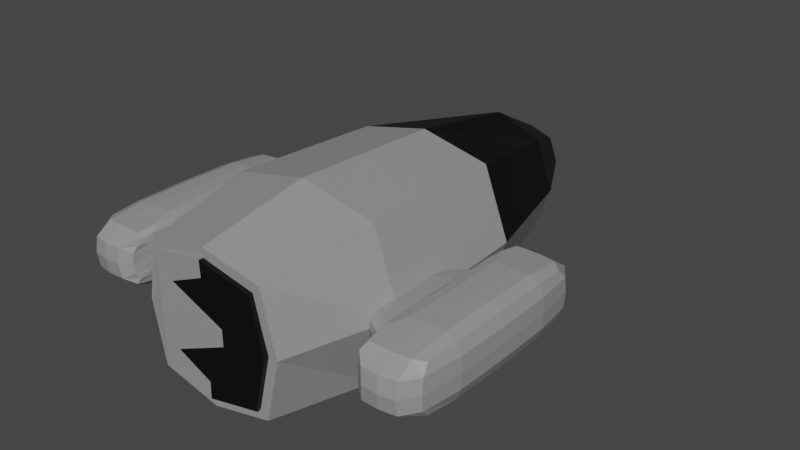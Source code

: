# Source: pruzkumnik.blend  (saved by Blender 3.6.11; exported with 4.5.12 LTS)
import bpy
from mathutils import Matrix  # noqa: F401  (used for matrix-valued properties, if any)

bpy.ops.wm.read_factory_settings(use_empty=True)
scene = bpy.context.scene
scene.name = 'Scene'

# ---- collections
col_collection = bpy.data.collections.new('Collection'); scene.collection.children.link(col_collection)

# ---- materials (node trees are filled in below, after node groups)
mat_kov_002 = bpy.data.materials.new('Kov.002')
mat_kov_002.alpha_threshold = 0.0
mat_kov_002.use_transparent_shadow = False
mat_kov_002.roughness = 0.5
mat_kov_002.line_color = (0.0, 0.0, 0.0, 1.0)
mat_sklo_002 = bpy.data.materials.new('Sklo.002')
mat_sklo_002.use_transparent_shadow = False

# ---- material node trees
mat_kov_002.use_nodes = True; mat_kov_002.node_tree.nodes.clear()
_N = mat_kov_002.node_tree.nodes; _L = mat_kov_002.node_tree.links
n0 = _N.new('ShaderNodeOutputMaterial'); n0.name = 'Material Output'; n0.location = (300, 300)
n1 = _N.new('ShaderNodeBsdfPrincipled'); n1.name = 'Principled BSDF'; n1.location = (10, 300)
n1.distribution = 'GGX'
n1.subsurface_method = 'RANDOM_WALK_SKIN'
n1.inputs[0].default_value = (0.3032, 0.3032, 0.3032, 1.0)
n1.inputs[3].default_value = 1.45
n1.inputs[27].default_value = (0.0, 0.0, 0.0, 1.0)
n1.inputs[28].default_value = 1.0
_L.new(n1.outputs[0], n0.inputs[0])
n0.is_active_output = True
mat_sklo_002.use_nodes = True; mat_sklo_002.node_tree.nodes.clear()
_N = mat_sklo_002.node_tree.nodes; _L = mat_sklo_002.node_tree.links
n0 = _N.new('ShaderNodeBsdfPrincipled'); n0.name = 'Principled BSDF'; n0.location = (10, 300)
n0.distribution = 'GGX'
n0.subsurface_method = 'RANDOM_WALK_SKIN'
n0.inputs[0].default_value = (0.0, 0.0, 0.0, 1.0)
n0.inputs[3].default_value = 1.45
n0.inputs[27].default_value = (0.0, 0.0, 0.0, 1.0)
n0.inputs[28].default_value = 1.0
n1 = _N.new('ShaderNodeOutputMaterial'); n1.name = 'Material Output'; n1.location = (300, 300)
_L.new(n0.outputs[0], n1.inputs[0])
n1.is_active_output = True

# ---- world
world_world = bpy.data.worlds.new('World'); scene.world = world_world
world_world.use_nodes = True; world_world.node_tree.nodes.clear()
_N = world_world.node_tree.nodes; _L = world_world.node_tree.links
n0 = _N.new('ShaderNodeOutputWorld'); n0.name = 'World Output'; n0.location = (300, 300)
n1 = _N.new('ShaderNodeBackground'); n1.name = 'Background'; n1.location = (10, 300)
n1.inputs[0].default_value = (0.05088, 0.05088, 0.05088, 1.0)
_L.new(n1.outputs[0], n0.inputs[0])
n0.is_active_output = True
world_world.color = (0.05088, 0.05088, 0.05088)
world_world.use_sun_shadow = False
world_world.sun_shadow_jitter_overblur = 0.0

# ---- meshes
me_cube_004 = bpy.data.meshes.new('Cube.004')
me_cube_004.from_pydata([(0.4964, -1.714, -0.4964), (0.4964, -1.714, 0.4964), (-0.4964, -1.714, -0.4964), (-0.4964, -1.714, 0.4964), (0.6051, -1.703, -1.679e-06), (8.225e-06, -1.721, -0.6051), (8.235e-06, -1.721, 0.6051), (-0.6051, -1.703, -1.679e-06), (8.237e-06, -1.701, -1.678e-06), (0.4964, -1.782, 0.4964), (0.6051, -1.77, -1.686e-06), (0.4964, -1.782, -0.4964), (-0.4964, -1.782, -0.4964), (8.218e-06, -1.789, -0.6051), (8.228e-06, -1.789, 0.6051), (-0.4964, -1.782, 0.4964), (-0.6051, -1.77, -1.686e-06), (-0.34, -1.779, 0.3026), (-0.34, -1.779, -0.3026), (8.229e-06, -1.784, 0.4539), (8.221e-06, -1.784, -0.4539), (0.17, -1.771, 0.07564), (0.17, -1.771, -0.07564), (0.66, 0.7955, -0.66), (0.66, 0.7955, 0.66), (0.57, -1.739, -0.57), (0.57, -1.739, 0.5699), (-0.66, 0.7955, -0.66), (-0.66, 0.7955, 0.66), (-0.5699, -1.739, -0.57), (-0.5699, -1.739, 0.5699), (0.2701, 2.427, -0.2701), (0.2701, 2.427, 0.2701), (-0.2701, 2.427, 0.2701), (-0.2701, 2.427, -0.2701), (0.7149, -0.6969, -0.7149), (0.9075, 0.7955, -1.675e-06), (0.7149, -0.6969, 0.7149), (0.6949, -1.726, -1.68e-06), (8.22e-06, -1.748, -0.6948), (8.231e-06, -1.748, 0.6948), (-0.6948, -1.726, -1.68e-06), (-0.7149, -0.6969, -0.7149), (-0.7149, -0.6969, 0.7149), (-0.9075, 0.7955, -1.679e-06), (8.611e-06, 0.7955, -0.8055), (8.61e-06, 0.7955, 0.8055), (0.2985, 2.52, -1.683e-06), (-0.2985, 2.52, -1.677e-06), (8.87e-06, 2.52, -0.2985), (8.875e-06, 2.52, 0.2985), (0.4605, 1.905, 0.4605), (-0.4605, 1.905, 0.4605), (-0.4605, 1.905, -0.4605), (0.4605, 1.905, -0.4605), (0.9838, -0.7178, -1.678e-06), (8.234e-06, -1.724, -1.678e-06), (-0.9837, -0.7178, -1.679e-06), (8.78e-06, 1.914, 0.627), (8.382e-06, -0.7178, -0.8732), (8.382e-06, -0.7178, 0.8732), (8.901e-06, 2.714, -1.679e-06), (-0.627, 1.914, -1.676e-06), (0.627, 1.914, -1.681e-06), (8.779e-06, 1.914, -0.627), (1.717, 0.3182, -0.2233), (1.717, 0.3182, 0.2233), (1.717, -1.301, -0.2233), (1.717, -1.301, 0.2233), (1.26, 0.4081, -0.2481), (1.26, 0.4081, 0.2481), (1.26, -1.391, -0.2481), (1.26, -1.391, 0.2481), (1.742, -0.4916, -0.2481), (1.742, 0.4081, -1.679e-06), (1.742, -0.4916, 0.2481), (1.742, -1.391, -1.679e-06), (1.487, -1.391, -0.2481), (1.487, -1.391, 0.2481), (1.239, -1.481, -1.679e-06), (1.239, -0.4916, -0.2729), (1.239, -0.4916, 0.2729), (1.239, 0.4981, -1.679e-06), (1.487, 0.4081, -0.2481), (1.487, 0.4081, 0.2481), (1.487, -0.4916, 0.2977), (1.487, -0.4916, -0.2977), (1.487, 0.5881, -1.679e-06), (1.487, -1.571, -1.68e-06), (1.791, -0.4916, -1.679e-06), (1.216, -1.436, -0.1488), (1.216, -1.032, -0.2605), (1.216, 0.04823, 0.2605), (1.216, 0.4531, -0.1488), (1.216, -1.436, 0.1488), (1.216, 0.04823, -0.2605), (1.216, -1.032, 0.2605), (1.216, 0.4531, 0.1488), (1.124, 0.1382, -1.679e-06), (1.124, -1.121, -1.679e-06), (1.124, -0.4916, -0.1737), (1.124, -0.4916, 0.1737), (1.144, -1.032, 0.1488), (1.144, -1.032, -0.1488), (1.144, 0.04823, -0.1488), (1.144, 0.04823, 0.1488), (0.8383, -0.9415, -1.679e-06), (0.7668, -0.4916, -1.679e-06), (0.8383, -0.4916, 0.124), (0.8383, -0.04175, -1.679e-06), (0.8383, -0.4916, -0.124), (0.8741, -0.8965, 0.1116), (0.8741, -0.8965, -0.1116), (0.8741, -0.08673, -0.1116), (0.8741, -0.08673, 0.1116), (-1.717, 0.3182, -0.2233), (-1.717, 0.3182, 0.2233), (-1.717, -1.301, -0.2233), (-1.717, -1.301, 0.2233), (-1.26, 0.4081, -0.2481), (-1.26, 0.4081, 0.2481), (-1.26, -1.391, -0.2481), (-1.26, -1.391, 0.2481), (-1.742, -0.4916, -0.2481), (-1.742, 0.4081, -1.679e-06), (-1.742, -0.4916, 0.2481), (-1.742, -1.391, -1.679e-06), (-1.487, -1.391, -0.2481), (-1.487, -1.391, 0.2481), (-1.239, -1.481, -1.68e-06), (-1.239, -0.4916, -0.2729), (-1.239, -0.4916, 0.2729), (-1.239, 0.4981, -1.678e-06), (-1.487, 0.4081, -0.2481), (-1.487, 0.4081, 0.2481), (-1.487, -0.4916, 0.2977), (-1.487, -0.4916, -0.2977), (-1.487, 0.5881, -1.679e-06), (-1.487, -1.571, -1.68e-06), (-1.791, -0.4916, -1.679e-06), (-1.216, -1.436, -0.1488), (-1.216, -1.032, -0.2605), (-1.216, 0.04823, 0.2605), (-1.216, 0.4531, -0.1488), (-1.216, -1.436, 0.1488), (-1.216, 0.04823, -0.2605), (-1.216, -1.032, 0.2605), (-1.216, 0.4531, 0.1488), (-1.124, 0.1382, -1.679e-06), (-1.124, -1.121, -1.679e-06), (-1.124, -0.4916, -0.1737), (-1.124, -0.4916, 0.1737), (-1.144, -1.032, 0.1488), (-1.144, -1.032, -0.1488), (-1.144, 0.04823, -0.1488), (-1.144, 0.04823, 0.1488), (-0.8383, -0.9415, -1.679e-06), (-0.7667, -0.4916, -1.679e-06), (-0.8383, -0.4916, 0.124), (-0.8383, -0.04175, -1.679e-06), (-0.8383, -0.4916, -0.124), (-0.874, -0.8965, 0.1116), (-0.874, -0.8965, -0.1116), (-0.874, -0.08673, -0.1116), (-0.874, -0.08673, 0.1116), (1.737, 0.01407, -0.2438), (1.737, 0.3927, 0.1394), (1.737, -0.9973, 0.2438), (1.737, -1.376, -0.1394), (1.632, -1.376, -0.2438), (1.339, -1.393, 0.2486), (1.236, -1.459, -0.199), (1.236, -1.214, -0.2667), (1.236, 0.2303, 0.2667), (1.236, 0.4756, -0.199), (1.339, 0.4102, -0.2487), (1.632, 0.3927, 0.2438), (1.737, -0.9973, -0.2438), (1.737, 0.3927, -0.1394), (1.737, 0.01407, 0.2438), (1.737, -1.376, 0.1394), (1.339, -1.393, -0.2487), (1.632, -1.376, 0.2438), (1.232, -1.474, 0.09251), (1.232, -0.1561, -0.2708), (1.232, -0.8272, 0.2708), (1.232, 0.4904, 0.09251), (1.632, 0.3927, -0.2438), (1.339, 0.4102, 0.2486), (1.485, 0.02574, 0.2915), (1.485, -1.009, 0.2915), (1.336, -0.4916, 0.2946), (1.635, -0.4916, 0.2915), (1.485, 0.02574, -0.2915), (1.485, -1.009, -0.2915), (1.635, -0.4916, -0.2915), (1.336, -0.4916, -0.2946), (1.635, 0.5656, -1.679e-06), (1.336, 0.5769, -1.678e-06), (1.485, 0.5656, -0.1426), (1.485, 0.5656, 0.1426), (1.192, 0.3182, -1.679e-06), (0.9814, -0.4916, 0.1488), (1.192, -0.4916, -0.2233), (0.9881, -0.04008, 0.1245), (1.336, -1.56, -1.679e-06), (1.635, -1.549, -1.679e-06), (1.485, -1.549, -0.1426), (1.485, -1.549, 0.1426), (1.785, -1.009, -1.679e-06), (1.785, 0.02574, -1.679e-06), (1.785, -0.4916, -0.1426), (1.785, -0.4916, 0.1426), (1.232, -1.474, -0.09251), (1.232, -0.8272, -0.2708), (1.232, -0.1561, 0.2708), (1.232, 0.4904, -0.09251), (1.236, -1.459, 0.199), (1.236, 0.2303, -0.2667), (1.236, -1.214, 0.2667), (1.236, 0.4756, 0.199), (0.9814, -0.4916, -0.1488), (1.192, -1.301, -1.678e-06), (0.9881, -0.9432, -0.1245), (1.192, -0.4916, 0.2233), (1.127, -0.7597, 0.1711), (1.194, -1.286, 0.1488), (1.127, -1.112, 0.0739), (1.194, -1.032, 0.2191), (1.127, -0.7597, -0.1711), (1.194, -1.286, -0.1488), (1.194, -1.032, -0.2191), (1.127, -1.112, -0.07391), (1.194, 0.303, -0.1488), (1.127, -0.2236, -0.1711), (1.194, 0.04823, -0.2191), (1.127, 0.1288, -0.07391), (1.194, 0.303, 0.1488), (1.127, -0.2236, 0.1711), (1.127, 0.1288, 0.0739), (1.194, 0.04823, 0.2191), (0.7757, -0.7503, -1.679e-06), (0.7757, -0.4916, 0.07132), (0.7757, -0.2329, -1.679e-06), (0.7757, -0.4916, -0.07132), (0.8444, -0.7445, 0.1219), (0.8444, -0.9338, 0.06971), (0.8444, -0.7445, -0.1219), (0.8444, -0.9338, -0.06972), (0.8444, -0.2388, -0.1219), (0.8444, -0.04945, -0.06972), (0.8444, -0.2388, 0.1219), (0.8444, -0.04945, 0.06971), (0.9881, -0.9432, 0.1245), (0.9814, -1.032, -1.679e-06), (0.9881, -0.04008, -0.1245), (0.9814, 0.04823, -1.679e-06), (-1.737, 0.01407, -0.2438), (-1.737, 0.3927, 0.1394), (-1.737, -0.9973, 0.2438), (-1.737, -1.376, -0.1394), (-1.632, -1.376, -0.2438), (-1.339, -1.393, 0.2486), (-1.236, -1.459, -0.199), (-1.236, -1.214, -0.2667), (-1.236, 0.2303, 0.2667), (-1.236, 0.4756, -0.199), (-1.339, 0.4102, -0.2487), (-1.632, 0.3927, 0.2438), (-1.737, -0.9973, -0.2438), (-1.737, 0.3927, -0.1394), (-1.737, 0.01407, 0.2438), (-1.737, -1.376, 0.1394), (-1.339, -1.393, -0.2487), (-1.632, -1.376, 0.2438), (-1.232, -1.474, 0.09251), (-1.232, -0.1561, -0.2708), (-1.232, -0.8272, 0.2708), (-1.232, 0.4904, 0.09251), (-1.632, 0.3927, -0.2438), (-1.339, 0.4102, 0.2486), (-1.485, 0.02574, 0.2915), (-1.485, -1.009, 0.2915), (-1.336, -0.4916, 0.2946), (-1.635, -0.4916, 0.2915), (-1.485, 0.02574, -0.2915), (-1.485, -1.009, -0.2915), (-1.635, -0.4916, -0.2915), (-1.336, -0.4916, -0.2946), (-1.635, 0.5656, -1.679e-06), (-1.336, 0.5769, -1.678e-06), (-1.485, 0.5656, -0.1426), (-1.485, 0.5656, 0.1426), (-1.192, 0.3182, -1.68e-06), (-0.9813, -0.4916, 0.1488), (-1.192, -0.4916, -0.2233), (-0.9881, -0.04008, 0.1245), (-1.336, -1.56, -1.68e-06), (-1.635, -1.549, -1.679e-06), (-1.485, -1.549, -0.1426), (-1.485, -1.549, 0.1426), (-1.785, -1.009, -1.679e-06), (-1.785, 0.02574, -1.679e-06), (-1.785, -0.4916, -0.1426), (-1.785, -0.4916, 0.1426), (-1.232, -1.474, -0.09251), (-1.232, -0.8272, -0.2708), (-1.232, -0.1561, 0.2708), (-1.232, 0.4904, -0.09251), (-1.236, -1.459, 0.199), (-1.236, 0.2303, -0.2667), (-1.236, -1.214, 0.2667), (-1.236, 0.4756, 0.199), (-0.9813, -0.4916, -0.1488), (-1.192, -1.301, -1.679e-06), (-0.9881, -0.9432, -0.1245), (-1.192, -0.4916, 0.2233), (-1.127, -0.7597, 0.1711), (-1.194, -1.286, 0.1488), (-1.127, -1.112, 0.0739), (-1.194, -1.032, 0.2191), (-1.127, -0.7597, -0.1711), (-1.194, -1.286, -0.1488), (-1.194, -1.032, -0.2191), (-1.127, -1.112, -0.07391), (-1.194, 0.303, -0.1488), (-1.127, -0.2236, -0.1711), (-1.194, 0.04823, -0.2191), (-1.127, 0.1288, -0.07391), (-1.194, 0.303, 0.1488), (-1.127, -0.2236, 0.1711), (-1.127, 0.1288, 0.0739), (-1.194, 0.04823, 0.2191), (-0.7757, -0.7503, -1.679e-06), (-0.7757, -0.4916, 0.07132), (-0.7757, -0.2329, -1.678e-06), (-0.7757, -0.4916, -0.07132), (-0.8444, -0.7445, 0.1219), (-0.8444, -0.9338, 0.06971), (-0.8444, -0.7445, -0.1219), (-0.8444, -0.9338, -0.06972), (-0.8444, -0.2388, -0.1219), (-0.8444, -0.04945, -0.06972), (-0.8444, -0.2388, 0.1219), (-0.8444, -0.04945, 0.06971), (-0.9881, -0.9432, 0.1245), (-0.9813, -1.032, -1.679e-06), (-0.9881, -0.04008, -0.1245), (-0.9813, 0.04823, -1.678e-06), (1.779, -1.006, 0.1418), (1.319, -1.54, 0.1443), (1.204, 0.2957, 0.2171), (1.634, 0.5439, 0.1418), (1.319, 0.03174, -0.2891), (1.634, 0.02282, 0.2855), (1.319, 0.03174, 0.2891), (1.319, -1.015, 0.2891), (1.634, -1.006, 0.2855), (1.634, 0.02282, -0.2855), (1.634, -1.006, -0.2855), (1.319, -1.015, -0.2891), (1.634, 0.5439, -0.1418), (1.319, 0.5571, -0.1443), (1.319, 0.5571, 0.1443), (1.192, 0.3148, -0.07649), (0.9831, 0.0374, -0.07144), (1.192, -0.7691, 0.2223), (1.319, -1.54, -0.1443), (1.634, -1.527, -0.1418), (1.634, -1.527, 0.1418), (1.779, -1.006, -0.1418), (1.779, 0.02282, -0.1418), (1.779, 0.02282, 0.1418), (0.9831, -1.021, 0.07143), (1.192, -1.298, 0.07649), (1.204, -1.279, 0.2171), (1.192, -0.7691, -0.2223), (1.204, -1.279, -0.2171), (1.192, -1.298, -0.07649), (1.204, 0.2957, -0.2171), (1.192, -0.2142, -0.2223), (0.9831, -0.2325, 0.1459), (1.192, 0.3148, 0.07649), (0.9831, -0.7507, -0.1459), (1.192, -0.2142, 0.2223), (0.7843, -0.7489, -0.07092), (0.7843, -0.7489, 0.07092), (0.7843, -0.2344, -0.07092), (0.7843, -0.2344, 0.07092), (0.9831, -0.7507, 0.1459), (0.9831, -0.2325, -0.1459), (0.9831, -1.021, -0.07144), (0.9831, 0.0374, 0.07143), (-1.779, -1.006, 0.1418), (-1.319, -1.54, 0.1443), (-1.204, 0.2957, 0.2171), (-1.634, 0.5439, 0.1418), (-1.319, 0.03174, -0.2891), (-1.634, 0.02282, 0.2855), (-1.319, 0.03174, 0.2891), (-1.319, -1.015, 0.2891), (-1.634, -1.006, 0.2855), (-1.634, 0.02282, -0.2855), (-1.634, -1.006, -0.2855), (-1.319, -1.015, -0.2891), (-1.634, 0.5439, -0.1418), (-1.319, 0.5571, -0.1443), (-1.319, 0.5571, 0.1443), (-1.192, 0.3148, -0.07649), (-0.983, 0.0374, -0.07144), (-1.192, -0.7691, 0.2223), (-1.319, -1.54, -0.1443), (-1.634, -1.527, -0.1418), (-1.634, -1.527, 0.1418), (-1.779, -1.006, -0.1418), (-1.779, 0.02282, -0.1418), (-1.779, 0.02282, 0.1418), (-0.983, -1.021, 0.07143), (-1.192, -1.298, 0.07649), (-1.204, -1.279, 0.2171), (-1.192, -0.7691, -0.2223), (-1.204, -1.279, -0.2171), (-1.192, -1.298, -0.07649), (-1.204, 0.2957, -0.2171), (-1.192, -0.2142, -0.2223), (-0.983, -0.2325, 0.1459), (-1.192, 0.3148, 0.07649), (-0.983, -0.7507, -0.1459), (-1.192, -0.2142, 0.2223), (-0.7843, -0.7489, -0.07092), (-0.7843, -0.7489, 0.07092), (-0.7843, -0.2344, -0.07092), (-0.7843, -0.2344, 0.07092), (-0.983, -0.7507, 0.1459), (-0.983, -0.2325, -0.1459), (-0.983, -1.021, -0.07144), (-0.983, 0.0374, 0.07143)], [], [(8, 5, 2, 7, 3, 6), (4, 1, 9, 10), (21, 17, 19, 14, 15, 16, 12, 13, 20, 18, 22), (11, 10, 9, 14, 19, 17, 21, 22, 18, 20, 13), (0, 5, 8, 6, 1, 4), (7, 2, 12, 16), (6, 3, 15, 14), (5, 0, 11, 13), (0, 4, 10, 11), (3, 7, 16, 15), (1, 6, 14, 9), (2, 5, 13, 12), (23, 36, 55, 35), (36, 24, 37, 55), (55, 37, 26, 38), (35, 55, 38, 25), (25, 38, 56, 39), (38, 26, 40, 56), (56, 40, 30, 41), (39, 56, 41, 29), (29, 41, 57, 42), (41, 30, 43, 57), (57, 43, 28, 44), (42, 57, 44, 27), (28, 46, 58, 52), (46, 24, 51, 58), (58, 51, 32, 50), (52, 58, 50, 33), (25, 39, 59, 35), (39, 29, 42, 59), (59, 42, 27, 45), (35, 59, 45, 23), (30, 40, 60, 43), (40, 26, 37, 60), (60, 37, 24, 46), (43, 60, 46, 28), (34, 48, 61, 49), (48, 33, 50, 61), (61, 50, 32, 47), (49, 61, 47, 31), (27, 44, 62, 53), (44, 28, 52, 62), (62, 52, 33, 48), (53, 62, 48, 34), (24, 36, 63, 51), (36, 23, 54, 63), (63, 54, 31, 47), (51, 63, 47, 32), (23, 45, 64, 54), (45, 27, 53, 64), (64, 53, 34, 49), (54, 64, 49, 31), (89, 212, 349, 209), (212, 75, 167, 349), (349, 167, 68, 180), (209, 349, 180, 76), (88, 208, 350, 205), (78, 170, 350, 208), (72, 217, 350, 170), (94, 183, 350, 217), (79, 205, 350, 183), (105, 240, 351, 237), (240, 92, 173, 351), (351, 173, 70, 220), (237, 351, 220, 97), (87, 200, 352, 197), (200, 84, 176, 352), (352, 176, 66, 166), (197, 352, 166, 74), (86, 196, 353, 193), (80, 184, 353, 196), (95, 218, 353, 184), (69, 175, 353, 218), (83, 193, 353, 175), (85, 192, 354, 189), (192, 75, 179, 354), (354, 179, 66, 176), (189, 354, 176, 84), (81, 191, 355, 215), (85, 189, 355, 191), (84, 188, 355, 189), (70, 173, 355, 188), (92, 215, 355, 173), (72, 170, 356, 219), (78, 190, 356, 170), (85, 191, 356, 190), (81, 185, 356, 191), (96, 219, 356, 185), (78, 182, 357, 190), (182, 68, 167, 357), (357, 167, 75, 192), (190, 357, 192, 85), (73, 195, 358, 165), (195, 86, 193, 358), (358, 193, 83, 187), (165, 358, 187, 65), (67, 169, 359, 177), (169, 77, 194, 359), (359, 194, 86, 195), (177, 359, 195, 73), (77, 181, 360, 194), (71, 172, 360, 181), (91, 214, 360, 172), (80, 196, 360, 214), (86, 194, 360, 196), (83, 199, 361, 187), (199, 87, 197, 361), (361, 197, 74, 178), (187, 361, 178, 65), (69, 174, 362, 175), (93, 216, 362, 174), (82, 198, 362, 216), (87, 199, 362, 198), (83, 175, 362, 199), (82, 186, 363, 198), (97, 220, 363, 186), (70, 188, 363, 220), (84, 200, 363, 188), (87, 198, 363, 200), (104, 236, 364, 233), (236, 98, 201, 364), (364, 201, 82, 216), (233, 364, 216, 93), (98, 236, 365, 256), (236, 104, 255, 365), (365, 255, 113, 250), (256, 365, 250, 109), (102, 228, 366, 225), (228, 96, 185, 366), (366, 185, 81, 224), (225, 366, 224, 101), (77, 207, 367, 181), (88, 205, 367, 207), (79, 213, 367, 205), (90, 171, 367, 213), (71, 181, 367, 171), (67, 168, 368, 169), (168, 76, 206, 368), (368, 206, 88, 207), (169, 368, 207, 77), (76, 180, 369, 206), (180, 68, 182, 369), (369, 182, 78, 208), (206, 369, 208, 88), (73, 211, 370, 177), (211, 89, 209, 370), (370, 209, 76, 168), (177, 370, 168, 67), (65, 178, 371, 165), (178, 74, 210, 371), (371, 210, 89, 211), (165, 371, 211, 73), (74, 166, 372, 210), (166, 66, 179, 372), (372, 179, 75, 212), (210, 372, 212, 89), (99, 227, 373, 254), (227, 102, 253, 373), (373, 253, 111, 246), (254, 373, 246, 106), (79, 183, 374, 222), (183, 94, 226, 374), (374, 226, 102, 227), (222, 374, 227, 99), (94, 217, 375, 226), (217, 72, 219, 375), (375, 219, 96, 228), (226, 375, 228, 102), (91, 231, 376, 214), (231, 103, 229, 376), (376, 229, 100, 203), (214, 376, 203, 80), (71, 171, 377, 172), (171, 90, 230, 377), (377, 230, 103, 231), (172, 377, 231, 91), (90, 213, 378, 230), (213, 79, 222, 378), (378, 222, 99, 232), (230, 378, 232, 103), (95, 235, 379, 218), (235, 104, 233, 379), (379, 233, 93, 174), (218, 379, 174, 69), (80, 203, 380, 184), (203, 100, 234, 380), (380, 234, 104, 235), (184, 380, 235, 95), (101, 238, 381, 202), (238, 105, 204, 381), (381, 204, 114, 251), (202, 381, 251, 108), (98, 239, 382, 201), (239, 105, 237, 382), (382, 237, 97, 186), (201, 382, 186, 82), (100, 229, 383, 221), (229, 103, 223, 383), (383, 223, 112, 247), (221, 383, 247, 110), (101, 224, 384, 238), (224, 81, 215, 384), (384, 215, 92, 240), (238, 384, 240, 105), (112, 248, 385, 247), (248, 106, 241, 385), (385, 241, 107, 244), (247, 385, 244, 110), (106, 246, 386, 241), (246, 111, 245, 386), (386, 245, 108, 242), (241, 386, 242, 107), (110, 244, 387, 249), (244, 107, 243, 387), (387, 243, 109, 250), (249, 387, 250, 113), (107, 242, 388, 243), (242, 108, 251, 388), (388, 251, 114, 252), (243, 388, 252, 109), (102, 225, 389, 253), (225, 101, 202, 389), (389, 202, 108, 245), (253, 389, 245, 111), (104, 234, 390, 255), (234, 100, 221, 390), (390, 221, 110, 249), (255, 390, 249, 113), (103, 232, 391, 223), (232, 99, 254, 391), (391, 254, 106, 248), (223, 391, 248, 112), (105, 239, 392, 204), (239, 98, 256, 392), (392, 256, 109, 252), (204, 392, 252, 114), (139, 301, 393, 304), (301, 126, 272, 393), (393, 272, 118, 259), (304, 393, 259, 125), (138, 297, 394, 300), (129, 275, 394, 297), (144, 309, 394, 275), (122, 262, 394, 309), (128, 300, 394, 262), (155, 329, 395, 332), (329, 147, 312, 395), (395, 312, 120, 265), (332, 395, 265, 142), (137, 289, 396, 292), (289, 124, 258, 396), (396, 258, 116, 268), (292, 396, 268, 134), (136, 285, 397, 288), (133, 267, 397, 285), (119, 310, 397, 267), (145, 276, 397, 310), (130, 288, 397, 276), (135, 281, 398, 284), (281, 134, 268, 398), (398, 268, 116, 271), (284, 398, 271, 125), (131, 307, 399, 283), (142, 265, 399, 307), (120, 280, 399, 265), (134, 281, 399, 280), (135, 283, 399, 281), (122, 311, 400, 262), (146, 277, 400, 311), (131, 283, 400, 277), (135, 282, 400, 283), (128, 262, 400, 282), (128, 282, 401, 274), (282, 135, 284, 401), (401, 284, 125, 259), (274, 401, 259, 118), (123, 257, 402, 287), (257, 115, 279, 402), (402, 279, 133, 285), (287, 402, 285, 136), (117, 269, 403, 261), (269, 123, 287, 403), (403, 287, 136, 286), (261, 403, 286, 127), (127, 286, 404, 273), (136, 288, 404, 286), (130, 306, 404, 288), (141, 264, 404, 306), (121, 273, 404, 264), (133, 279, 405, 291), (279, 115, 270, 405), (405, 270, 124, 289), (291, 405, 289, 137), (119, 267, 406, 266), (133, 291, 406, 267), (137, 290, 406, 291), (132, 308, 406, 290), (143, 266, 406, 308), (132, 290, 407, 278), (137, 292, 407, 290), (134, 280, 407, 292), (120, 312, 407, 280), (147, 278, 407, 312), (154, 325, 408, 328), (325, 143, 308, 408), (408, 308, 132, 293), (328, 408, 293, 148), (148, 348, 409, 328), (348, 159, 342, 409), (409, 342, 163, 347), (328, 409, 347, 154), (152, 317, 410, 320), (317, 151, 316, 410), (410, 316, 131, 277), (320, 410, 277, 146), (127, 273, 411, 299), (121, 263, 411, 273), (140, 305, 411, 263), (129, 297, 411, 305), (138, 299, 411, 297), (117, 261, 412, 260), (261, 127, 299, 412), (412, 299, 138, 298), (260, 412, 298, 126), (126, 298, 413, 272), (298, 138, 300, 413), (413, 300, 128, 274), (272, 413, 274, 118), (123, 269, 414, 303), (269, 117, 260, 414), (414, 260, 126, 301), (303, 414, 301, 139), (115, 257, 415, 270), (257, 123, 303, 415), (415, 303, 139, 302), (270, 415, 302, 124), (124, 302, 416, 258), (302, 139, 304, 416), (416, 304, 125, 271), (258, 416, 271, 116), (149, 346, 417, 319), (346, 156, 338, 417), (417, 338, 161, 345), (319, 417, 345, 152), (129, 314, 418, 275), (314, 149, 319, 418), (418, 319, 152, 318), (275, 418, 318, 144), (144, 318, 419, 309), (318, 152, 320, 419), (419, 320, 146, 311), (309, 419, 311, 122), (141, 306, 420, 323), (306, 130, 295, 420), (420, 295, 150, 321), (323, 420, 321, 153), (121, 264, 421, 263), (264, 141, 323, 421), (421, 323, 153, 322), (263, 421, 322, 140), (140, 322, 422, 305), (322, 153, 324, 422), (422, 324, 149, 314), (305, 422, 314, 129), (145, 310, 423, 327), (310, 119, 266, 423), (423, 266, 143, 325), (327, 423, 325, 154), (130, 276, 424, 295), (276, 145, 327, 424), (424, 327, 154, 326), (295, 424, 326, 150), (151, 294, 425, 330), (294, 158, 343, 425), (425, 343, 164, 296), (330, 425, 296, 155), (148, 293, 426, 331), (293, 132, 278, 426), (426, 278, 147, 329), (331, 426, 329, 155), (150, 313, 427, 321), (313, 160, 339, 427), (427, 339, 162, 315), (321, 427, 315, 153), (151, 330, 428, 316), (330, 155, 332, 428), (428, 332, 142, 307), (316, 428, 307, 131), (162, 339, 429, 340), (339, 160, 336, 429), (429, 336, 157, 333), (340, 429, 333, 156), (156, 333, 430, 338), (333, 157, 334, 430), (430, 334, 158, 337), (338, 430, 337, 161), (160, 341, 431, 336), (341, 163, 342, 431), (431, 342, 159, 335), (336, 431, 335, 157), (157, 335, 432, 334), (335, 159, 344, 432), (432, 344, 164, 343), (334, 432, 343, 158), (152, 345, 433, 317), (345, 161, 337, 433), (433, 337, 158, 294), (317, 433, 294, 151), (154, 347, 434, 326), (347, 163, 341, 434), (434, 341, 160, 313), (326, 434, 313, 150), (153, 315, 435, 324), (315, 162, 340, 435), (435, 340, 156, 346), (324, 435, 346, 149), (155, 296, 436, 331), (296, 164, 344, 436), (436, 344, 159, 348), (331, 436, 348, 148)])
me_cube_004.polygons.foreach_set('material_index', [0, 1, 0, 1, 0, 0, 0, 1, 1, 0, 1, 0, 0, 0, 0, 0, 0, 0, 0, 0, 0, 0, 0, 0, 1, 1, 1, 1, 0, 0, 0, 0, 0, 0, 0, 0, 0, 1, 1, 0, 0, 1, 1, 0, 1, 0, 0, 1, 0, 0, 0, 0, 0, 0, 0, 0, 0, 0, 0, 0, 0, 0, 0, 0, 0, 0, 0, 0, 0, 0, 0, 0, 0, 0, 0, 0, 0, 0, 0, 0, 0, 0, 0, 0, 0, 0, 0, 0, 0, 0, 0, 0, 0, 0, 0, 0, 0, 0, 0, 0, 0, 0, 0, 0, 0, 0, 0, 0, 0, 0, 0, 0, 0, 0, 0, 0, 0, 0, 0, 0, 0, 0, 0, 0, 0, 0, 0, 0, 0, 0, 0, 0, 0, 0, 0, 0, 0, 0, 0, 0, 0, 0, 0, 0, 0, 0, 0, 0, 0, 0, 0, 0, 0, 0, 0, 0, 0, 0, 0, 0, 0, 0, 0, 0, 0, 0, 0, 0, 0, 0, 0, 0, 0, 0, 0, 0, 0, 0, 0, 0, 0, 0, 0, 0, 0, 0, 0, 0, 0, 0, 0, 0, 0, 0, 0, 0, 0, 0, 0, 0, 0, 0, 0, 0, 0, 0, 0, 0, 0, 0, 0, 0, 0, 0, 0, 0, 0, 0, 0, 0, 0, 0, 0, 0, 0, 0, 0, 0, 0, 0, 0, 0, 0, 0, 0, 0, 0, 0, 0, 0, 0, 0, 0, 0, 0, 0, 0, 0, 0, 0, 0, 0, 0, 0, 0, 0, 0, 0, 0, 0, 0, 0, 0, 0, 0, 0, 0, 0, 0, 0, 0, 0, 0, 0, 0, 0, 0, 0, 0, 0, 0, 0, 0, 0, 0, 0, 0, 0, 0, 0, 0, 0, 0, 0, 0, 0, 0, 0, 0, 0, 0, 0, 0, 0, 0, 0, 0, 0, 0, 0, 0, 0, 0, 0, 0, 0, 0, 0, 0, 0, 0, 0, 0, 0, 0, 0, 0, 0, 0, 0, 0, 0, 0, 0, 0, 0, 0, 0, 0, 0, 0, 0, 0, 0, 0, 0, 0, 0, 0, 0, 0, 0, 0, 0, 0, 0, 0, 0, 0, 0, 0, 0, 0, 0, 0, 0, 0, 0, 0, 0, 0, 0, 0, 0, 0, 0, 0, 0, 0, 0, 0, 0, 0, 0, 0, 0, 0, 0, 0, 0, 0, 0, 0, 0, 0, 0, 0, 0, 0, 0, 0, 0, 0, 0, 0, 0, 0, 0, 0, 0, 0, 0, 0, 0, 0, 0, 0, 0, 0, 0])
_uv = me_cube_004.uv_layers.new(name='UVMap')
_uv.uv.foreach_set('vector', [0.5, 0.375, 0.375, 0.375, 0.375, 0.5, 0.5, 0.5, 0.625, 0.5, 0.625, 0.375, 0.5, 0.25, 0.625, 0.25, 0.625, 0.25, 0.5, 0.25, 0.5156, 0.375, 0.5625, 0.375, 0.5938, 0.375, 0.625, 0.375, 0.625, 0.5, 0.5, 0.5, 0.375, 0.5, 0.375, 0.375, 0.4063, 0.375, 0.4375, 0.375, 0.4844, 0.375, 0.375, 0.25, 0.5, 0.25, 0.625, 0.25, 0.625, 0.375, 0.5938, 0.375, 0.5625, 0.375, 0.5156, 0.375, 0.4844, 0.375, 0.4375, 0.375, 0.4063, 0.375, 0.375, 0.375, 0.375, 0.25, 0.375, 0.375, 0.5, 0.375, 0.625, 0.375, 0.625, 0.25, 0.5, 0.25, 0.5, 0.5, 0.375, 0.5, 0.375, 0.5, 0.5, 0.5, 0.625, 0.375, 0.625, 0.5, 0.625, 0.5, 0.625, 0.375, 0.375, 0.375, 0.375, 0.25, 0.375, 0.25, 0.375, 0.375, 0.375, 0.25, 0.5, 0.25, 0.5, 0.25, 0.375, 0.25, 0.625, 0.5, 0.5, 0.5, 0.5, 0.5, 0.625, 0.5, 0.625, 0.25, 0.625, 0.375, 0.625, 0.375, 0.625, 0.25, 0.375, 0.5, 0.375, 0.375, 0.375, 0.375, 0.375, 0.5, 0.375, 0.0, 0.5, 0.03472, 0.5, 0.1285, 0.375, 0.125, 0.5, 0.03472, 0.625, 0.0, 0.625, 0.125, 0.5, 0.1285, 0.5, 0.1285, 0.625, 0.125, 0.625, 0.25, 0.5, 0.25, 0.375, 0.125, 0.5, 0.1285, 0.5, 0.25, 0.375, 0.25, 0.375, 0.25, 0.5, 0.25, 0.5, 0.375, 0.375, 0.375, 0.5, 0.25, 0.625, 0.25, 0.625, 0.375, 0.5, 0.375, 0.5, 0.375, 0.625, 0.375, 0.625, 0.5, 0.5, 0.5, 0.375, 0.375, 0.5, 0.375, 0.5, 0.5, 0.375, 0.5, 0.375, 0.5, 0.5, 0.5, 0.5, 0.6198, 0.375, 0.6198, 0.5, 0.5, 0.625, 0.5, 0.625, 0.6198, 0.5, 0.6198, 0.5, 0.6198, 0.625, 0.6198, 0.625, 0.7083, 0.5, 0.7083, 0.375, 0.6198, 0.5, 0.6198, 0.5, 0.7083, 0.375, 0.7083, 0.625, 0.7083, 0.75, 0.7118, 0.75, 0.7457, 0.625, 0.7457, 0.75, 0.7118, 0.875, 0.75, 0.875, 0.75, 0.75, 0.7457, 0.75, 0.7457, 0.875, 0.75, 0.875, 0.75, 0.75, 0.75, 0.625, 0.7457, 0.75, 0.7457, 0.75, 0.75, 0.625, 0.75, 0.125, 0.5, 0.25, 0.5, 0.25, 0.6207, 0.125, 0.625, 0.25, 0.5, 0.375, 0.5, 0.375, 0.6198, 0.25, 0.6207, 0.25, 0.6207, 0.375, 0.6198, 0.375, 0.7083, 0.25, 0.7118, 0.125, 0.625, 0.25, 0.6207, 0.25, 0.7118, 0.125, 0.75, 0.625, 0.5, 0.75, 0.5, 0.75, 0.6207, 0.625, 0.6198, 0.75, 0.5, 0.875, 0.5, 0.875, 0.625, 0.75, 0.6207, 0.75, 0.6207, 0.875, 0.625, 0.875, 0.75, 0.75, 0.7118, 0.625, 0.6198, 0.75, 0.6207, 0.75, 0.7118, 0.625, 0.7083, 0.375, 0.75, 0.5, 0.7847, 0.5, 0.8785, 0.375, 0.875, 0.5, 0.7847, 0.625, 0.75, 0.625, 0.875, 0.5, 0.8785, 0.5, 0.8785, 0.625, 0.875, 0.625, 1.0, 0.5, 1.0, 0.375, 0.875, 0.5, 0.8785, 0.5, 1.0, 0.375, 1.0, 0.375, 0.7083, 0.5, 0.7083, 0.5, 0.7483, 0.375, 0.7457, 0.5, 0.7083, 0.625, 0.7083, 0.625, 0.7457, 0.5, 0.7483, 0.5, 0.7483, 0.625, 0.7457, 0.625, 0.75, 0.5, 0.7847, 0.375, 0.7457, 0.5, 0.7483, 0.5, 0.7847, 0.375, 0.75, 0.625, 0.0, 0.5, 0.03472, 0.5, 0.003472, 0.625, 0.0, 0.5, 0.03472, 0.375, 0.0, 0.375, 0.0, 0.5, 0.003472, 0.5, 0.003472, 0.375, 0.0, 0.375, 0.0, 0.5, 0.0, 0.625, 0.0, 0.5, 0.003472, 0.5, 0.0, 0.625, 0.0, 0.125, 0.75, 0.25, 0.7118, 0.25, 0.7457, 0.125, 0.75, 0.25, 0.7118, 0.375, 0.7083, 0.375, 0.7457, 0.25, 0.7457, 0.25, 0.7457, 0.375, 0.7457, 0.375, 0.75, 0.25, 0.75, 0.125, 0.75, 0.25, 0.7457, 0.25, 0.75, 0.125, 0.75, 0.5, 0.125, 0.5625, 0.125, 0.5625, 0.1875, 0.5, 0.1875, 0.5625, 0.125, 0.625, 0.125, 0.625, 0.1875, 0.5625, 0.1875, 0.5625, 0.1875, 0.625, 0.1875, 0.625, 0.25, 0.5625, 0.25, 0.5, 0.1875, 0.5625, 0.1875, 0.5625, 0.25, 0.5, 0.25, 0.5, 0.3778, 0.5625, 0.3781, 0.5625, 0.4501, 0.5, 0.4424, 0.625, 0.375, 0.625, 0.4375, 0.5625, 0.4501, 0.5625, 0.3781, 0.625, 0.5, 0.5863, 0.4968, 0.5625, 0.4501, 0.625, 0.4375, 0.5625, 0.5073, 0.5388, 0.4961, 0.5625, 0.4501, 0.5863, 0.4968, 0.5, 0.4924, 0.5, 0.4424, 0.5625, 0.4501, 0.5388, 0.4961, 0.5625, 0.6875, 0.5933, 0.6875, 0.5932, 0.7182, 0.5625, 0.7183, 0.5933, 0.6875, 0.6177, 0.6875, 0.6282, 0.7113, 0.5932, 0.7182, 0.5932, 0.7182, 0.6282, 0.7113, 0.625, 0.75, 0.5863, 0.7532, 0.5625, 0.7183, 0.5932, 0.7182, 0.5863, 0.7532, 0.5625, 0.7427, 0.5, 0.8722, 0.5625, 0.8719, 0.5625, 0.9371, 0.5, 0.9372, 0.5625, 0.8719, 0.625, 0.875, 0.625, 0.9375, 0.5625, 0.9371, 0.5625, 0.9371, 0.625, 0.9375, 0.625, 1.0, 0.5625, 1.0, 0.5, 0.9372, 0.5625, 0.9371, 0.5625, 1.0, 0.5, 1.0, 0.2528, 0.625, 0.3174, 0.625, 0.3251, 0.6875, 0.2531, 0.6875, 0.3674, 0.625, 0.3711, 0.6638, 0.3251, 0.6875, 0.3174, 0.625, 0.3823, 0.6875, 0.3718, 0.7113, 0.3251, 0.6875, 0.3711, 0.6638, 0.375, 0.75, 0.3125, 0.75, 0.3251, 0.6875, 0.3718, 0.7113, 0.25, 0.75, 0.2531, 0.6875, 0.3251, 0.6875, 0.3125, 0.75, 0.7472, 0.625, 0.8122, 0.625, 0.8121, 0.6875, 0.7469, 0.6875, 0.8122, 0.625, 0.875, 0.625, 0.875, 0.6875, 0.8121, 0.6875, 0.8121, 0.6875, 0.875, 0.6875, 0.875, 0.75, 0.8125, 0.75, 0.7469, 0.6875, 0.8121, 0.6875, 0.8125, 0.75, 0.75, 0.75, 0.6326, 0.625, 0.6826, 0.625, 0.6749, 0.6875, 0.6289, 0.6638, 0.7472, 0.625, 0.7469, 0.6875, 0.6749, 0.6875, 0.6826, 0.625, 0.75, 0.75, 0.6875, 0.75, 0.6749, 0.6875, 0.7469, 0.6875, 0.625, 0.75, 0.6282, 0.7113, 0.6749, 0.6875, 0.6875, 0.75, 0.6177, 0.6875, 0.6289, 0.6638, 0.6749, 0.6875, 0.6282, 0.7113, 0.625, 0.5, 0.6875, 0.5, 0.6749, 0.5625, 0.6282, 0.5387, 0.75, 0.5, 0.7469, 0.5625, 0.6749, 0.5625, 0.6875, 0.5, 0.7472, 0.625, 0.6826, 0.625, 0.6749, 0.5625, 0.7469, 0.5625, 0.6326, 0.625, 0.6289, 0.5862, 0.6749, 0.5625, 0.6826, 0.625, 0.6177, 0.5625, 0.6282, 0.5387, 0.6749, 0.5625, 0.6289, 0.5862, 0.75, 0.5, 0.8125, 0.5, 0.8121, 0.5625, 0.7469, 0.5625, 0.8125, 0.5, 0.875, 0.5, 0.875, 0.5625, 0.8121, 0.5625, 0.8121, 0.5625, 0.875, 0.5625, 0.875, 0.625, 0.8122, 0.625, 0.7469, 0.5625, 0.8121, 0.5625, 0.8122, 0.625, 0.7472, 0.625, 0.125, 0.625, 0.1878, 0.625, 0.1879, 0.6875, 0.125, 0.6875, 0.1878, 0.625, 0.2528, 0.625, 0.2531, 0.6875, 0.1879, 0.6875, 0.1879, 0.6875, 0.2531, 0.6875, 0.25, 0.75, 0.1875, 0.75, 0.125, 0.6875, 0.1879, 0.6875, 0.1875, 0.75, 0.125, 0.75, 0.125, 0.5, 0.1875, 0.5, 0.1879, 0.5625, 0.125, 0.5625, 0.1875, 0.5, 0.25, 0.5, 0.2531, 0.5625, 0.1879, 0.5625, 0.1879, 0.5625, 0.2531, 0.5625, 0.2528, 0.625, 0.1878, 0.625, 0.125, 0.5625, 0.1879, 0.5625, 0.1878, 0.625, 0.125, 0.625, 0.25, 0.5, 0.3125, 0.5, 0.3251, 0.5625, 0.2531, 0.5625, 0.375, 0.5, 0.3718, 0.5387, 0.3251, 0.5625, 0.3125, 0.5, 0.3823, 0.5625, 0.3711, 0.5862, 0.3251, 0.5625, 0.3718, 0.5387, 0.3674, 0.625, 0.3174, 0.625, 0.3251, 0.5625, 0.3711, 0.5862, 0.2528, 0.625, 0.2531, 0.5625, 0.3251, 0.5625, 0.3174, 0.625, 0.375, 0.875, 0.4375, 0.8719, 0.4375, 0.9371, 0.375, 0.9375, 0.4375, 0.8719, 0.5, 0.8722, 0.5, 0.9372, 0.4375, 0.9371, 0.4375, 0.9371, 0.5, 0.9372, 0.5, 1.0, 0.4375, 1.0, 0.375, 0.9375, 0.4375, 0.9371, 0.4375, 1.0, 0.375, 1.0, 0.375, 0.75, 0.4137, 0.7532, 0.4375, 0.7999, 0.375, 0.8125, 0.4375, 0.7427, 0.4612, 0.7539, 0.4375, 0.7999, 0.4137, 0.7532, 0.5, 0.7576, 0.5, 0.8076, 0.4375, 0.7999, 0.4612, 0.7539, 0.5, 0.8722, 0.4375, 0.8719, 0.4375, 0.7999, 0.5, 0.8076, 0.375, 0.875, 0.375, 0.8125, 0.4375, 0.7999, 0.4375, 0.8719, 0.5, 0.7576, 0.5388, 0.7539, 0.5625, 0.7999, 0.5, 0.8076, 0.5625, 0.7427, 0.5863, 0.7532, 0.5625, 0.7999, 0.5388, 0.7539, 0.625, 0.75, 0.625, 0.8125, 0.5625, 0.7999, 0.5863, 0.7532, 0.625, 0.875, 0.5625, 0.8719, 0.5625, 0.7999, 0.625, 0.8125, 0.5, 0.8722, 0.5, 0.8076, 0.5625, 0.7999, 0.5625, 0.8719, 0.4375, 0.6875, 0.469, 0.6968, 0.4679, 0.7203, 0.4375, 0.7183, 0.469, 0.6968, 0.5, 0.6979, 0.5, 0.721, 0.4679, 0.7203, 0.4679, 0.7203, 0.5, 0.721, 0.5, 0.7576, 0.4612, 0.7539, 0.4375, 0.7183, 0.4679, 0.7203, 0.4612, 0.7539, 0.4375, 0.7427, 0.5, 0.6979, 0.469, 0.6968, 0.47, 0.6862, 0.5, 0.6875, 0.469, 0.6968, 0.4375, 0.6875, 0.4477, 0.6773, 0.47, 0.6862, 0.47, 0.6862, 0.4477, 0.6773, 0.4531, 0.6719, 0.4707, 0.6762, 0.5, 0.6875, 0.47, 0.6862, 0.4707, 0.6762, 0.5, 0.6771, 0.5625, 0.5625, 0.5933, 0.5625, 0.5953, 0.5929, 0.5718, 0.594, 0.5933, 0.5625, 0.6177, 0.5625, 0.6289, 0.5862, 0.5953, 0.5929, 0.5953, 0.5929, 0.6289, 0.5862, 0.6326, 0.625, 0.596, 0.625, 0.5718, 0.594, 0.5953, 0.5929, 0.596, 0.625, 0.5729, 0.625, 0.375, 0.375, 0.4375, 0.3781, 0.4375, 0.4501, 0.375, 0.4375, 0.5, 0.3778, 0.5, 0.4424, 0.4375, 0.4501, 0.4375, 0.3781, 0.5, 0.4924, 0.4612, 0.4961, 0.4375, 0.4501, 0.5, 0.4424, 0.4375, 0.5073, 0.4137, 0.4968, 0.4375, 0.4501, 0.4612, 0.4961, 0.375, 0.5, 0.375, 0.4375, 0.4375, 0.4501, 0.4137, 0.4968, 0.375, 0.25, 0.4375, 0.25, 0.4375, 0.3129, 0.375, 0.3125, 0.4375, 0.25, 0.5, 0.25, 0.5, 0.3128, 0.4375, 0.3129, 0.4375, 0.3129, 0.5, 0.3128, 0.5, 0.3778, 0.4375, 0.3781, 0.375, 0.3125, 0.4375, 0.3129, 0.4375, 0.3781, 0.375, 0.375, 0.5, 0.25, 0.5625, 0.25, 0.5625, 0.3129, 0.5, 0.3128, 0.5625, 0.25, 0.625, 0.25, 0.625, 0.3125, 0.5625, 0.3129, 0.5625, 0.3129, 0.625, 0.3125, 0.625, 0.375, 0.5625, 0.3781, 0.5, 0.3128, 0.5625, 0.3129, 0.5625, 0.3781, 0.5, 0.3778, 0.375, 0.125, 0.4375, 0.125, 0.4375, 0.1875, 0.375, 0.1875, 0.4375, 0.125, 0.5, 0.125, 0.5, 0.1875, 0.4375, 0.1875, 0.4375, 0.1875, 0.5, 0.1875, 0.5, 0.25, 0.4375, 0.25, 0.375, 0.1875, 0.4375, 0.1875, 0.4375, 0.25, 0.375, 0.25, 0.375, 0.0, 0.4375, 0.0, 0.4375, 0.0625, 0.375, 0.0625, 0.4375, 0.0, 0.5, 0.0, 0.5, 0.0625, 0.4375, 0.0625, 0.4375, 0.0625, 0.5, 0.0625, 0.5, 0.125, 0.4375, 0.125, 0.375, 0.0625, 0.4375, 0.0625, 0.4375, 0.125, 0.375, 0.125, 0.5, 0.0, 0.5625, 0.0, 0.5625, 0.0625, 0.5, 0.0625, 0.5625, 0.0, 0.625, 0.0, 0.625, 0.0625, 0.5625, 0.0625, 0.5625, 0.0625, 0.625, 0.0625, 0.625, 0.125, 0.5625, 0.125, 0.5, 0.0625, 0.5625, 0.0625, 0.5625, 0.125, 0.5, 0.125, 0.5, 0.5521, 0.531, 0.5532, 0.53, 0.5638, 0.5, 0.5625, 0.531, 0.5532, 0.5625, 0.5625, 0.5523, 0.5727, 0.53, 0.5638, 0.53, 0.5638, 0.5523, 0.5727, 0.5469, 0.5781, 0.5293, 0.5738, 0.5, 0.5625, 0.53, 0.5638, 0.5293, 0.5738, 0.5, 0.5729, 0.5, 0.4924, 0.5388, 0.4961, 0.5321, 0.5297, 0.5, 0.529, 0.5388, 0.4961, 0.5625, 0.5073, 0.5625, 0.5317, 0.5321, 0.5297, 0.5321, 0.5297, 0.5625, 0.5317, 0.5625, 0.5625, 0.531, 0.5532, 0.5, 0.529, 0.5321, 0.5297, 0.531, 0.5532, 0.5, 0.5521, 0.5625, 0.5073, 0.5863, 0.4968, 0.5932, 0.5318, 0.5625, 0.5317, 0.5863, 0.4968, 0.625, 0.5, 0.6282, 0.5387, 0.5932, 0.5318, 0.5932, 0.5318, 0.6282, 0.5387, 0.6177, 0.5625, 0.5933, 0.5625, 0.5625, 0.5317, 0.5932, 0.5318, 0.5933, 0.5625, 0.5625, 0.5625, 0.3823, 0.5625, 0.4067, 0.5625, 0.4047, 0.5929, 0.3711, 0.5862, 0.4067, 0.5625, 0.4375, 0.5625, 0.4282, 0.594, 0.4047, 0.5929, 0.4047, 0.5929, 0.4282, 0.594, 0.4271, 0.625, 0.404, 0.625, 0.3711, 0.5862, 0.4047, 0.5929, 0.404, 0.625, 0.3674, 0.625, 0.375, 0.5, 0.4137, 0.4968, 0.4068, 0.5318, 0.3718, 0.5387, 0.4137, 0.4968, 0.4375, 0.5073, 0.4375, 0.5317, 0.4068, 0.5318, 0.4068, 0.5318, 0.4375, 0.5317, 0.4375, 0.5625, 0.4067, 0.5625, 0.3718, 0.5387, 0.4068, 0.5318, 0.4067, 0.5625, 0.3823, 0.5625, 0.4375, 0.5073, 0.4612, 0.4961, 0.4679, 0.5297, 0.4375, 0.5317, 0.4612, 0.4961, 0.5, 0.4924, 0.5, 0.529, 0.4679, 0.5297, 0.4679, 0.5297, 0.5, 0.529, 0.5, 0.5521, 0.469, 0.5532, 0.4375, 0.5317, 0.4679, 0.5297, 0.469, 0.5532, 0.4375, 0.5625, 0.3823, 0.6875, 0.4067, 0.6875, 0.4068, 0.7182, 0.3718, 0.7113, 0.4067, 0.6875, 0.4375, 0.6875, 0.4375, 0.7183, 0.4068, 0.7182, 0.4068, 0.7182, 0.4375, 0.7183, 0.4375, 0.7427, 0.4137, 0.7532, 0.3718, 0.7113, 0.4068, 0.7182, 0.4137, 0.7532, 0.375, 0.75, 0.3674, 0.625, 0.404, 0.625, 0.4047, 0.6571, 0.3711, 0.6638, 0.404, 0.625, 0.4271, 0.625, 0.4282, 0.656, 0.4047, 0.6571, 0.4047, 0.6571, 0.4282, 0.656, 0.4375, 0.6875, 0.4067, 0.6875, 0.3711, 0.6638, 0.4047, 0.6571, 0.4067, 0.6875, 0.3823, 0.6875, 0.5729, 0.625, 0.5718, 0.656, 0.5612, 0.655, 0.5625, 0.625, 0.5718, 0.656, 0.5625, 0.6875, 0.5523, 0.6773, 0.5612, 0.655, 0.5612, 0.655, 0.5523, 0.6773, 0.5469, 0.6719, 0.5512, 0.6543, 0.5625, 0.625, 0.5612, 0.655, 0.5512, 0.6543, 0.5521, 0.625, 0.5, 0.6979, 0.531, 0.6968, 0.5321, 0.7203, 0.5, 0.721, 0.531, 0.6968, 0.5625, 0.6875, 0.5625, 0.7183, 0.5321, 0.7203, 0.5321, 0.7203, 0.5625, 0.7183, 0.5625, 0.7427, 0.5388, 0.7539, 0.5, 0.721, 0.5321, 0.7203, 0.5388, 0.7539, 0.5, 0.7576, 0.4271, 0.625, 0.4282, 0.594, 0.4388, 0.595, 0.4375, 0.625, 0.4282, 0.594, 0.4375, 0.5625, 0.4477, 0.5727, 0.4388, 0.595, 0.4388, 0.595, 0.4477, 0.5727, 0.4531, 0.5781, 0.4488, 0.5957, 0.4375, 0.625, 0.4388, 0.595, 0.4488, 0.5957, 0.4479, 0.625, 0.5729, 0.625, 0.596, 0.625, 0.5953, 0.6571, 0.5718, 0.656, 0.596, 0.625, 0.6326, 0.625, 0.6289, 0.6638, 0.5953, 0.6571, 0.5953, 0.6571, 0.6289, 0.6638, 0.6177, 0.6875, 0.5933, 0.6875, 0.5718, 0.656, 0.5953, 0.6571, 0.5933, 0.6875, 0.5625, 0.6875, 0.4531, 0.5781, 0.4707, 0.5738, 0.4702, 0.5952, 0.4488, 0.5957, 0.4707, 0.5738, 0.5, 0.5729, 0.5, 0.5951, 0.4702, 0.5952, 0.4702, 0.5952, 0.5, 0.5951, 0.5, 0.625, 0.4701, 0.625, 0.4488, 0.5957, 0.4702, 0.5952, 0.4701, 0.625, 0.4479, 0.625, 0.5, 0.5729, 0.5293, 0.5738, 0.5298, 0.5952, 0.5, 0.5951, 0.5293, 0.5738, 0.5469, 0.5781, 0.5512, 0.5957, 0.5298, 0.5952, 0.5298, 0.5952, 0.5512, 0.5957, 0.5521, 0.625, 0.5299, 0.625, 0.5, 0.5951, 0.5298, 0.5952, 0.5299, 0.625, 0.5, 0.625, 0.4479, 0.625, 0.4701, 0.625, 0.4702, 0.6548, 0.4488, 0.6543, 0.4701, 0.625, 0.5, 0.625, 0.5, 0.6549, 0.4702, 0.6548, 0.4702, 0.6548, 0.5, 0.6549, 0.5, 0.6771, 0.4707, 0.6762, 0.4488, 0.6543, 0.4702, 0.6548, 0.4707, 0.6762, 0.4531, 0.6719, 0.5, 0.625, 0.5299, 0.625, 0.5298, 0.6548, 0.5, 0.6549, 0.5299, 0.625, 0.5521, 0.625, 0.5512, 0.6543, 0.5298, 0.6548, 0.5298, 0.6548, 0.5512, 0.6543, 0.5469, 0.6719, 0.5293, 0.6762, 0.5, 0.6549, 0.5298, 0.6548, 0.5293, 0.6762, 0.5, 0.6771, 0.5625, 0.5625, 0.5718, 0.594, 0.5612, 0.595, 0.5523, 0.5727, 0.5718, 0.594, 0.5729, 0.625, 0.5625, 0.625, 0.5612, 0.595, 0.5612, 0.595, 0.5625, 0.625, 0.5521, 0.625, 0.5512, 0.5957, 0.5523, 0.5727, 0.5612, 0.595, 0.5512, 0.5957, 0.5469, 0.5781, 0.4375, 0.6875, 0.4282, 0.656, 0.4388, 0.655, 0.4477, 0.6773, 0.4282, 0.656, 0.4271, 0.625, 0.4375, 0.625, 0.4388, 0.655, 0.4388, 0.655, 0.4375, 0.625, 0.4479, 0.625, 0.4488, 0.6543, 0.4477, 0.6773, 0.4388, 0.655, 0.4488, 0.6543, 0.4531, 0.6719, 0.4375, 0.5625, 0.469, 0.5532, 0.47, 0.5638, 0.4477, 0.5727, 0.469, 0.5532, 0.5, 0.5521, 0.5, 0.5625, 0.47, 0.5638, 0.47, 0.5638, 0.5, 0.5625, 0.5, 0.5729, 0.4707, 0.5738, 0.4477, 0.5727, 0.47, 0.5638, 0.4707, 0.5738, 0.4531, 0.5781, 0.5625, 0.6875, 0.531, 0.6968, 0.53, 0.6862, 0.5523, 0.6773, 0.531, 0.6968, 0.5, 0.6979, 0.5, 0.6875, 0.53, 0.6862, 0.53, 0.6862, 0.5, 0.6875, 0.5, 0.6771, 0.5293, 0.6762, 0.5523, 0.6773, 0.53, 0.6862, 0.5293, 0.6762, 0.5469, 0.6719, 0.5, 0.125, 0.5, 0.1875, 0.5625, 0.1875, 0.5625, 0.125, 0.5, 0.1875, 0.5, 0.25, 0.5625, 0.25, 0.5625, 0.1875, 0.5625, 0.1875, 0.5625, 0.25, 0.625, 0.25, 0.625, 0.1875, 0.5625, 0.125, 0.5625, 0.1875, 0.625, 0.1875, 0.625, 0.125, 0.5, 0.3778, 0.5, 0.4424, 0.5625, 0.4501, 0.5625, 0.3781, 0.5, 0.4924, 0.5388, 0.4961, 0.5625, 0.4501, 0.5, 0.4424, 0.5625, 0.5073, 0.5863, 0.4968, 0.5625, 0.4501, 0.5388, 0.4961, 0.625, 0.5, 0.625, 0.4375, 0.5625, 0.4501, 0.5863, 0.4968, 0.625, 0.375, 0.5625, 0.3781, 0.5625, 0.4501, 0.625, 0.4375, 0.5625, 0.6875, 0.5625, 0.7181, 0.5932, 0.7182, 0.5931, 0.6875, 0.5625, 0.7181, 0.5625, 0.7427, 0.5863, 0.7532, 0.5932, 0.7182, 0.5932, 0.7182, 0.5863, 0.7532, 0.625, 0.75, 0.6282, 0.7113, 0.5931, 0.6875, 0.5932, 0.7182, 0.6282, 0.7113, 0.6177, 0.6875, 0.5, 0.8722, 0.5, 0.9372, 0.5625, 0.9371, 0.5625, 0.8719, 0.5, 0.9372, 0.5, 1.0, 0.5625, 1.0, 0.5625, 0.9371, 0.5625, 0.9371, 0.5625, 1.0, 0.625, 1.0, 0.625, 0.9375, 0.5625, 0.8719, 0.5625, 0.9371, 0.625, 0.9375, 0.625, 0.875, 0.2528, 0.625, 0.2531, 0.6875, 0.3251, 0.6875, 0.3174, 0.625, 0.25, 0.75, 0.3125, 0.75, 0.3251, 0.6875, 0.2531, 0.6875, 0.375, 0.75, 0.3718, 0.7113, 0.3251, 0.6875, 0.3125, 0.75, 0.3823, 0.6875, 0.3711, 0.6638, 0.3251, 0.6875, 0.3718, 0.7113, 0.3674, 0.625, 0.3174, 0.625, 0.3251, 0.6875, 0.3711, 0.6638, 0.7472, 0.625, 0.7469, 0.6875, 0.8121, 0.6875, 0.8122, 0.625, 0.7469, 0.6875, 0.75, 0.75, 0.8125, 0.75, 0.8121, 0.6875, 0.8121, 0.6875, 0.8125, 0.75, 0.875, 0.75, 0.875, 0.6875, 0.8122, 0.625, 0.8121, 0.6875, 0.875, 0.6875, 0.875, 0.625, 0.6326, 0.625, 0.6289, 0.6638, 0.6749, 0.6875, 0.6826, 0.625, 0.6177, 0.6875, 0.6282, 0.7113, 0.6749, 0.6875, 0.6289, 0.6638, 0.625, 0.75, 0.6875, 0.75, 0.6749, 0.6875, 0.6282, 0.7113, 0.75, 0.75, 0.7469, 0.6875, 0.6749, 0.6875, 0.6875, 0.75, 0.7472, 0.625, 0.6826, 0.625, 0.6749, 0.6875, 0.7469, 0.6875, 0.625, 0.5, 0.6282, 0.5387, 0.6749, 0.5625, 0.6875, 0.5, 0.6177, 0.5625, 0.6289, 0.5862, 0.6749, 0.5625, 0.6282, 0.5387, 0.6326, 0.625, 0.6826, 0.625, 0.6749, 0.5625, 0.6289, 0.5862, 0.7472, 0.625, 0.7469, 0.5625, 0.6749, 0.5625, 0.6826, 0.625, 0.75, 0.5, 0.6875, 0.5, 0.6749, 0.5625, 0.7469, 0.5625, 0.75, 0.5, 0.7469, 0.5625, 0.8121, 0.5625, 0.8125, 0.5, 0.7469, 0.5625, 0.7472, 0.625, 0.8122, 0.625, 0.8121, 0.5625, 0.8121, 0.5625, 0.8122, 0.625, 0.875, 0.625, 0.875, 0.5625, 0.8125, 0.5, 0.8121, 0.5625, 0.875, 0.5625, 0.875, 0.5, 0.125, 0.625, 0.125, 0.6875, 0.1879, 0.6875, 0.1878, 0.625, 0.125, 0.6875, 0.125, 0.75, 0.1875, 0.75, 0.1879, 0.6875, 0.1879, 0.6875, 0.1875, 0.75, 0.25, 0.75, 0.2531, 0.6875, 0.1878, 0.625, 0.1879, 0.6875, 0.2531, 0.6875, 0.2528, 0.625, 0.125, 0.5, 0.125, 0.5625, 0.1879, 0.5625, 0.1875, 0.5, 0.125, 0.5625, 0.125, 0.625, 0.1878, 0.625, 0.1879, 0.5625, 0.1879, 0.5625, 0.1878, 0.625, 0.2528, 0.625, 0.2531, 0.5625, 0.1875, 0.5, 0.1879, 0.5625, 0.2531, 0.5625, 0.25, 0.5, 0.25, 0.5, 0.2531, 0.5625, 0.3251, 0.5625, 0.3125, 0.5, 0.2528, 0.625, 0.3174, 0.625, 0.3251, 0.5625, 0.2531, 0.5625, 0.3674, 0.625, 0.3711, 0.5862, 0.3251, 0.5625, 0.3174, 0.625, 0.3823, 0.5625, 0.3718, 0.5387, 0.3251, 0.5625, 0.3711, 0.5862, 0.375, 0.5, 0.3125, 0.5, 0.3251, 0.5625, 0.3718, 0.5387, 0.375, 0.875, 0.375, 0.9375, 0.4375, 0.9371, 0.4375, 0.8719, 0.375, 0.9375, 0.375, 1.0, 0.4375, 1.0, 0.4375, 0.9371, 0.4375, 0.9371, 0.4375, 1.0, 0.5, 1.0, 0.5, 0.9372, 0.4375, 0.8719, 0.4375, 0.9371, 0.5, 0.9372, 0.5, 0.8722, 0.375, 0.75, 0.375, 0.8125, 0.4375, 0.7999, 0.4137, 0.7532, 0.375, 0.875, 0.4375, 0.8719, 0.4375, 0.7999, 0.375, 0.8125, 0.5, 0.8722, 0.5, 0.8076, 0.4375, 0.7999, 0.4375, 0.8719, 0.5, 0.7576, 0.4612, 0.7539, 0.4375, 0.7999, 0.5, 0.8076, 0.4375, 0.7427, 0.4137, 0.7532, 0.4375, 0.7999, 0.4612, 0.7539, 0.5, 0.7576, 0.5, 0.8076, 0.5625, 0.7999, 0.5388, 0.7539, 0.5, 0.8722, 0.5625, 0.8719, 0.5625, 0.7999, 0.5, 0.8076, 0.625, 0.875, 0.625, 0.8125, 0.5625, 0.7999, 0.5625, 0.8719, 0.625, 0.75, 0.5863, 0.7532, 0.5625, 0.7999, 0.625, 0.8125, 0.5625, 0.7427, 0.5388, 0.7539, 0.5625, 0.7999, 0.5863, 0.7532, 0.4375, 0.6875, 0.4375, 0.7181, 0.4679, 0.7192, 0.4688, 0.6875, 0.4375, 0.7181, 0.4375, 0.7427, 0.4612, 0.7539, 0.4679, 0.7192, 0.4679, 0.7192, 0.4612, 0.7539, 0.5, 0.7576, 0.5, 0.7197, 0.4688, 0.6875, 0.4679, 0.7192, 0.5, 0.7197, 0.5, 0.6875, 0.5, 0.6875, 0.5, 0.6875, 0.4696, 0.6866, 0.4688, 0.6875, 0.5, 0.6875, 0.5, 0.6875, 0.4688, 0.6875, 0.4696, 0.6866, 0.4696, 0.6866, 0.4688, 0.6875, 0.4375, 0.6875, 0.4462, 0.6788, 0.4688, 0.6875, 0.4696, 0.6866, 0.4462, 0.6788, 0.4375, 0.6875, 0.5625, 0.5625, 0.5625, 0.5938, 0.5942, 0.5929, 0.5931, 0.5625, 0.5625, 0.5938, 0.5625, 0.625, 0.5947, 0.625, 0.5942, 0.5929, 0.5942, 0.5929, 0.5947, 0.625, 0.6326, 0.625, 0.6289, 0.5862, 0.5931, 0.5625, 0.5942, 0.5929, 0.6289, 0.5862, 0.6177, 0.5625, 0.375, 0.375, 0.375, 0.4375, 0.4375, 0.4501, 0.4375, 0.3781, 0.375, 0.5, 0.4137, 0.4968, 0.4375, 0.4501, 0.375, 0.4375, 0.4375, 0.5073, 0.4612, 0.4961, 0.4375, 0.4501, 0.4137, 0.4968, 0.5, 0.4924, 0.5, 0.4424, 0.4375, 0.4501, 0.4612, 0.4961, 0.5, 0.3778, 0.4375, 0.3781, 0.4375, 0.4501, 0.5, 0.4424, 0.375, 0.25, 0.375, 0.3125, 0.4375, 0.3129, 0.4375, 0.25, 0.375, 0.3125, 0.375, 0.375, 0.4375, 0.3781, 0.4375, 0.3129, 0.4375, 0.3129, 0.4375, 0.3781, 0.5, 0.3778, 0.5, 0.3128, 0.4375, 0.25, 0.4375, 0.3129, 0.5, 0.3128, 0.5, 0.25, 0.5, 0.25, 0.5, 0.3128, 0.5625, 0.3129, 0.5625, 0.25, 0.5, 0.3128, 0.5, 0.3778, 0.5625, 0.3781, 0.5625, 0.3129, 0.5625, 0.3129, 0.5625, 0.3781, 0.625, 0.375, 0.625, 0.3125, 0.5625, 0.25, 0.5625, 0.3129, 0.625, 0.3125, 0.625, 0.25, 0.375, 0.125, 0.375, 0.1875, 0.4375, 0.1875, 0.4375, 0.125, 0.375, 0.1875, 0.375, 0.25, 0.4375, 0.25, 0.4375, 0.1875, 0.4375, 0.1875, 0.4375, 0.25, 0.5, 0.25, 0.5, 0.1875, 0.4375, 0.125, 0.4375, 0.1875, 0.5, 0.1875, 0.5, 0.125, 0.375, 0.0, 0.375, 0.0625, 0.4375, 0.0625, 0.4375, 0.0, 0.375, 0.0625, 0.375, 0.125, 0.4375, 0.125, 0.4375, 0.0625, 0.4375, 0.0625, 0.4375, 0.125, 0.5, 0.125, 0.5, 0.0625, 0.4375, 0.0, 0.4375, 0.0625, 0.5, 0.0625, 0.5, 0.0, 0.5, 0.0, 0.5, 0.0625, 0.5625, 0.0625, 0.5625, 0.0, 0.5, 0.0625, 0.5, 0.125, 0.5625, 0.125, 0.5625, 0.0625, 0.5625, 0.0625, 0.5625, 0.125, 0.625, 0.125, 0.625, 0.0625, 0.5625, 0.0, 0.5625, 0.0625, 0.625, 0.0625, 0.625, 0.0, 0.5, 0.5625, 0.5, 0.5625, 0.5304, 0.5634, 0.5313, 0.5625, 0.5, 0.5625, 0.5, 0.5625, 0.5313, 0.5625, 0.5304, 0.5634, 0.5304, 0.5634, 0.5313, 0.5625, 0.5625, 0.5625, 0.5538, 0.5712, 0.5313, 0.5625, 0.5304, 0.5634, 0.5538, 0.5712, 0.5625, 0.5625, 0.5, 0.4924, 0.5, 0.5303, 0.5321, 0.5308, 0.5388, 0.4961, 0.5, 0.5303, 0.5, 0.5625, 0.5313, 0.5625, 0.5321, 0.5308, 0.5321, 0.5308, 0.5313, 0.5625, 0.5625, 0.5625, 0.5625, 0.5319, 0.5388, 0.4961, 0.5321, 0.5308, 0.5625, 0.5319, 0.5625, 0.5073, 0.5625, 0.5073, 0.5625, 0.5319, 0.5932, 0.5318, 0.5863, 0.4968, 0.5625, 0.5319, 0.5625, 0.5625, 0.5931, 0.5625, 0.5932, 0.5318, 0.5932, 0.5318, 0.5931, 0.5625, 0.6177, 0.5625, 0.6282, 0.5387, 0.5863, 0.4968, 0.5932, 0.5318, 0.6282, 0.5387, 0.625, 0.5, 0.3823, 0.5625, 0.3711, 0.5862, 0.4058, 0.5929, 0.4069, 0.5625, 0.3711, 0.5862, 0.3674, 0.625, 0.4053, 0.625, 0.4058, 0.5929, 0.4058, 0.5929, 0.4053, 0.625, 0.4375, 0.625, 0.4375, 0.5938, 0.4069, 0.5625, 0.4058, 0.5929, 0.4375, 0.5938, 0.4375, 0.5625, 0.375, 0.5, 0.3718, 0.5387, 0.4068, 0.5318, 0.4137, 0.4968, 0.3718, 0.5387, 0.3823, 0.5625, 0.4069, 0.5625, 0.4068, 0.5318, 0.4068, 0.5318, 0.4069, 0.5625, 0.4375, 0.5625, 0.4375, 0.5319, 0.4137, 0.4968, 0.4068, 0.5318, 0.4375, 0.5319, 0.4375, 0.5073, 0.4375, 0.5073, 0.4375, 0.5319, 0.4679, 0.5308, 0.4612, 0.4961, 0.4375, 0.5319, 0.4375, 0.5625, 0.4688, 0.5625, 0.4679, 0.5308, 0.4679, 0.5308, 0.4688, 0.5625, 0.5, 0.5625, 0.5, 0.5303, 0.4612, 0.4961, 0.4679, 0.5308, 0.5, 0.5303, 0.5, 0.4924, 0.3823, 0.6875, 0.3718, 0.7113, 0.4068, 0.7182, 0.4069, 0.6875, 0.3718, 0.7113, 0.375, 0.75, 0.4137, 0.7532, 0.4068, 0.7182, 0.4068, 0.7182, 0.4137, 0.7532, 0.4375, 0.7427, 0.4375, 0.7181, 0.4069, 0.6875, 0.4068, 0.7182, 0.4375, 0.7181, 0.4375, 0.6875, 0.3674, 0.625, 0.3711, 0.6638, 0.4058, 0.6571, 0.4053, 0.625, 0.3711, 0.6638, 0.3823, 0.6875, 0.4069, 0.6875, 0.4058, 0.6571, 0.4058, 0.6571, 0.4069, 0.6875, 0.4375, 0.6875, 0.4375, 0.6563, 0.4053, 0.625, 0.4058, 0.6571, 0.4375, 0.6563, 0.4375, 0.625, 0.5625, 0.625, 0.5625, 0.625, 0.5616, 0.6554, 0.5625, 0.6563, 0.5625, 0.625, 0.5625, 0.625, 0.5625, 0.6563, 0.5616, 0.6554, 0.5616, 0.6554, 0.5625, 0.6563, 0.5625, 0.6875, 0.5538, 0.6788, 0.5625, 0.6563, 0.5616, 0.6554, 0.5538, 0.6788, 0.5625, 0.6875, 0.5, 0.6875, 0.5, 0.7197, 0.5321, 0.7192, 0.5313, 0.6875, 0.5, 0.7197, 0.5, 0.7576, 0.5388, 0.7539, 0.5321, 0.7192, 0.5321, 0.7192, 0.5388, 0.7539, 0.5625, 0.7427, 0.5625, 0.7181, 0.5313, 0.6875, 0.5321, 0.7192, 0.5625, 0.7181, 0.5625, 0.6875, 0.4375, 0.625, 0.4375, 0.625, 0.4384, 0.5946, 0.4375, 0.5938, 0.4375, 0.625, 0.4375, 0.625, 0.4375, 0.5938, 0.4384, 0.5946, 0.4384, 0.5946, 0.4375, 0.5938, 0.4375, 0.5625, 0.4462, 0.5712, 0.4375, 0.5938, 0.4384, 0.5946, 0.4462, 0.5712, 0.4375, 0.5625, 0.5625, 0.625, 0.5625, 0.6563, 0.5942, 0.6571, 0.5947, 0.625, 0.5625, 0.6563, 0.5625, 0.6875, 0.5931, 0.6875, 0.5942, 0.6571, 0.5942, 0.6571, 0.5931, 0.6875, 0.6177, 0.6875, 0.6289, 0.6638, 0.5947, 0.625, 0.5942, 0.6571, 0.6289, 0.6638, 0.6326, 0.625, 0.4375, 0.5625, 0.4375, 0.5938, 0.4688, 0.5938, 0.4688, 0.5625, 0.4375, 0.5938, 0.4375, 0.625, 0.4688, 0.625, 0.4688, 0.5938, 0.4688, 0.5938, 0.4688, 0.625, 0.5, 0.625, 0.5, 0.5938, 0.4688, 0.5625, 0.4688, 0.5938, 0.5, 0.5938, 0.5, 0.5625, 0.5, 0.5625, 0.5, 0.5938, 0.5312, 0.5938, 0.5313, 0.5625, 0.5, 0.5938, 0.5, 0.625, 0.5312, 0.625, 0.5312, 0.5938, 0.5312, 0.5938, 0.5312, 0.625, 0.5625, 0.625, 0.5625, 0.5938, 0.5313, 0.5625, 0.5312, 0.5938, 0.5625, 0.5938, 0.5625, 0.5625, 0.4375, 0.625, 0.4375, 0.6563, 0.4688, 0.6563, 0.4688, 0.625, 0.4375, 0.6563, 0.4375, 0.6875, 0.4688, 0.6875, 0.4688, 0.6563, 0.4688, 0.6563, 0.4688, 0.6875, 0.5, 0.6875, 0.5, 0.6563, 0.4688, 0.625, 0.4688, 0.6563, 0.5, 0.6563, 0.5, 0.625, 0.5, 0.625, 0.5, 0.6563, 0.5312, 0.6563, 0.5312, 0.625, 0.5, 0.6563, 0.5, 0.6875, 0.5313, 0.6875, 0.5312, 0.6563, 0.5312, 0.6563, 0.5313, 0.6875, 0.5625, 0.6875, 0.5625, 0.6563, 0.5312, 0.625, 0.5312, 0.6563, 0.5625, 0.6563, 0.5625, 0.625, 0.5625, 0.5625, 0.5538, 0.5712, 0.5616, 0.5946, 0.5625, 0.5938, 0.5538, 0.5712, 0.5625, 0.5625, 0.5625, 0.5938, 0.5616, 0.5946, 0.5616, 0.5946, 0.5625, 0.5938, 0.5625, 0.625, 0.5625, 0.625, 0.5625, 0.5938, 0.5616, 0.5946, 0.5625, 0.625, 0.5625, 0.625, 0.4375, 0.6875, 0.4462, 0.6788, 0.4384, 0.6554, 0.4375, 0.6563, 0.4462, 0.6788, 0.4375, 0.6875, 0.4375, 0.6563, 0.4384, 0.6554, 0.4384, 0.6554, 0.4375, 0.6563, 0.4375, 0.625, 0.4375, 0.625, 0.4375, 0.6563, 0.4384, 0.6554, 0.4375, 0.625, 0.4375, 0.625, 0.4375, 0.5625, 0.4462, 0.5712, 0.4696, 0.5634, 0.4688, 0.5625, 0.4462, 0.5712, 0.4375, 0.5625, 0.4688, 0.5625, 0.4696, 0.5634, 0.4696, 0.5634, 0.4688, 0.5625, 0.5, 0.5625, 0.5, 0.5625, 0.4688, 0.5625, 0.4696, 0.5634, 0.5, 0.5625, 0.5, 0.5625, 0.5625, 0.6875, 0.5538, 0.6788, 0.5304, 0.6866, 0.5313, 0.6875, 0.5538, 0.6788, 0.5625, 0.6875, 0.5313, 0.6875, 0.5304, 0.6866, 0.5304, 0.6866, 0.5313, 0.6875, 0.5, 0.6875, 0.5, 0.6875, 0.5313, 0.6875, 0.5304, 0.6866, 0.5, 0.6875, 0.5, 0.6875])
me_cube_004.materials.append(mat_kov_002)
me_cube_004.materials.append(mat_sklo_002)
me_cube_004.update()

# ---- objects
ob_lod = bpy.data.objects.new('Lod', me_cube_004)

# ---- transforms, parenting, visibility, modifiers, constraints
ob_lod.location = (-8.532e-06, -0.2722, 1.679e-06)

# ---- collection membership
col_collection.objects.link(ob_lod)

# ---- scene / render settings (as saved in the file)
scene.frame_start = 1; scene.frame_end = 250; scene.frame_set(1)
scene.render.engine = 'BLENDER_EEVEE_NEXT'
scene.cycles.sampling_pattern = 'TABULATED_SOBOL'
scene.view_settings.view_transform = 'Filmic'
bpy.context.view_layer.update()

# ---- added for rendering (the .blend has no active camera and no usable light): camera, sun
cam_auto = bpy.data.cameras.new('AutoCamera')
cam_auto.lens = 50.0
cam_auto.sensor_width = 36.0
cam_auto.clip_end = 1000.0
ob_auto_camera = bpy.data.objects.new('AutoCamera', cam_auto)
scene.collection.objects.link(ob_auto_camera)
ob_auto_camera.location = (5.56416, -6.4864, 4.45132)
ob_auto_camera.rotation_euler = (1.09748, -7.21219e-08, 0.694738)
scene.camera = ob_auto_camera
light_auto_sun = bpy.data.lights.new('AutoSun', 'SUN')
light_auto_sun.energy = 3.0
light_auto_sun.angle = 0.0523599
ob_auto_sun = bpy.data.objects.new('AutoSun', light_auto_sun)
scene.collection.objects.link(ob_auto_sun)
ob_auto_sun.rotation_euler = (0.872665, 0.174533, 0.523599)
bpy.context.view_layer.update()
